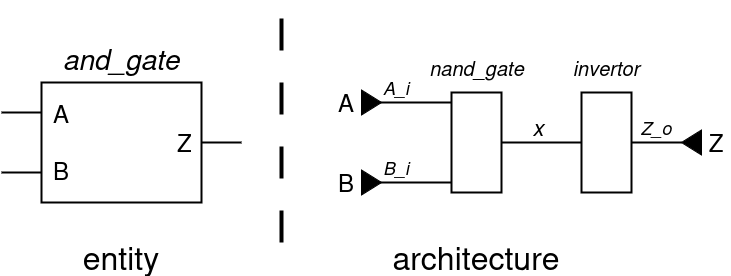

The diagram above was exported from draw.io. Its source (the exported page's mxGraphModel, read from the mxfile embedded in the PNG):
<mxGraphModel dx="1212" dy="797" grid="1" gridSize="10" guides="1" tooltips="1" connect="1" arrows="1" fold="1" page="1" pageScale="1" pageWidth="1169" pageHeight="827" math="0" shadow="0">
  <root>
    <mxCell id="MCSa0eP0U7kdKaO3sJg9-0" />
    <mxCell id="MCSa0eP0U7kdKaO3sJg9-1" parent="MCSa0eP0U7kdKaO3sJg9-0" />
    <mxCell id="_-MOGYgS1TAzsKan-T12-9" value="" style="endArrow=none;html=1;rounded=0;strokeWidth=2;" parent="MCSa0eP0U7kdKaO3sJg9-1" edge="1">
      <mxGeometry width="50" height="50" relative="1" as="geometry">
        <mxPoint x="620" y="260" as="sourcePoint" />
        <mxPoint x="800" y="260" as="targetPoint" />
      </mxGeometry>
    </mxCell>
    <mxCell id="_-MOGYgS1TAzsKan-T12-1" value="" style="endArrow=none;html=1;rounded=0;strokeWidth=2;" parent="MCSa0eP0U7kdKaO3sJg9-1" edge="1">
      <mxGeometry width="50" height="50" relative="1" as="geometry">
        <mxPoint x="120" y="290" as="sourcePoint" />
        <mxPoint x="300" y="290" as="targetPoint" />
      </mxGeometry>
    </mxCell>
    <mxCell id="_-MOGYgS1TAzsKan-T12-0" value="" style="endArrow=none;html=1;rounded=0;strokeWidth=2;" parent="MCSa0eP0U7kdKaO3sJg9-1" edge="1">
      <mxGeometry width="50" height="50" relative="1" as="geometry">
        <mxPoint x="120" y="230" as="sourcePoint" />
        <mxPoint x="300" y="230" as="targetPoint" />
      </mxGeometry>
    </mxCell>
    <mxCell id="MCSa0eP0U7kdKaO3sJg9-2" value="" style="endArrow=none;html=1;rounded=0;strokeWidth=2;" parent="MCSa0eP0U7kdKaO3sJg9-1" edge="1">
      <mxGeometry width="50" height="50" relative="1" as="geometry">
        <mxPoint x="180" y="260" as="sourcePoint" />
        <mxPoint x="360" y="260" as="targetPoint" />
      </mxGeometry>
    </mxCell>
    <mxCell id="MCSa0eP0U7kdKaO3sJg9-3" value="&lt;div style=&quot;font-size: 24px;&quot;&gt;&lt;font style=&quot;font-size: 24px;&quot;&gt;&amp;nbsp;A&amp;nbsp;&amp;nbsp;&amp;nbsp;&amp;nbsp;&amp;nbsp;&amp;nbsp;&amp;nbsp;&amp;nbsp;&amp;nbsp;&amp;nbsp; &amp;nbsp;&amp;nbsp; &amp;nbsp;&amp;nbsp;&amp;nbsp;&amp;nbsp;&amp;nbsp; &lt;/font&gt;&lt;br&gt;&lt;/div&gt;&lt;div style=&quot;font-size: 24px;&quot;&gt;&lt;font style=&quot;font-size: 24px;&quot;&gt;&amp;nbsp;&amp;nbsp;&amp;nbsp;&amp;nbsp;&amp;nbsp;&amp;nbsp;&amp;nbsp;&amp;nbsp;&amp;nbsp;&amp;nbsp;&amp;nbsp;&amp;nbsp;&amp;nbsp;&amp;nbsp;&amp;nbsp;&amp;nbsp;&amp;nbsp;&amp;nbsp; Z&lt;/font&gt;&lt;/div&gt;&lt;font style=&quot;font-size: 24px;&quot;&gt;&lt;font style=&quot;font-size: 24px;&quot;&gt;&amp;nbsp;B&amp;nbsp;&amp;nbsp;&amp;nbsp;&amp;nbsp;&amp;nbsp;&amp;nbsp;&amp;nbsp;&amp;nbsp;&amp;nbsp;&amp;nbsp; &amp;nbsp;&amp;nbsp; &amp;nbsp;&amp;nbsp;&amp;nbsp;&amp;nbsp;&amp;nbsp; &lt;br&gt;&lt;/font&gt;&lt;/font&gt;" style="rounded=0;whiteSpace=wrap;html=1;strokeWidth=2;" parent="MCSa0eP0U7kdKaO3sJg9-1" vertex="1">
      <mxGeometry x="160" y="200" width="160" height="120" as="geometry" />
    </mxCell>
    <mxCell id="MCSa0eP0U7kdKaO3sJg9-4" value="&lt;font style=&quot;font-size: 28px;&quot;&gt;and_gate&lt;/font&gt;" style="text;html=1;strokeColor=none;fillColor=none;align=center;verticalAlign=middle;whiteSpace=wrap;rounded=0;fontStyle=2" parent="MCSa0eP0U7kdKaO3sJg9-1" vertex="1">
      <mxGeometry x="210" y="161" width="60" height="30" as="geometry" />
    </mxCell>
    <mxCell id="MCSa0eP0U7kdKaO3sJg9-5" value="" style="endArrow=none;dashed=1;html=1;dashPattern=8 8;strokeWidth=4;rounded=0;" parent="MCSa0eP0U7kdKaO3sJg9-1" edge="1">
      <mxGeometry width="50" height="50" relative="1" as="geometry">
        <mxPoint x="400" y="360" as="sourcePoint" />
        <mxPoint x="400" y="120" as="targetPoint" />
      </mxGeometry>
    </mxCell>
    <mxCell id="MCSa0eP0U7kdKaO3sJg9-6" value="" style="triangle;whiteSpace=wrap;html=1;fillColor=#000000;" parent="MCSa0eP0U7kdKaO3sJg9-1" vertex="1">
      <mxGeometry x="480" y="207.5" width="20" height="25" as="geometry" />
    </mxCell>
    <mxCell id="MCSa0eP0U7kdKaO3sJg9-7" value="&lt;font style=&quot;font-size: 24px;&quot;&gt;A&lt;/font&gt;" style="text;html=1;strokeColor=none;fillColor=none;align=center;verticalAlign=middle;whiteSpace=wrap;rounded=0;strokeWidth=2;fontSize=18;" parent="MCSa0eP0U7kdKaO3sJg9-1" vertex="1">
      <mxGeometry x="450" y="205" width="30" height="30" as="geometry" />
    </mxCell>
    <mxCell id="MCSa0eP0U7kdKaO3sJg9-8" value="" style="endArrow=none;html=1;rounded=0;exitX=1;exitY=0.5;exitDx=0;exitDy=0;strokeWidth=2;" parent="MCSa0eP0U7kdKaO3sJg9-1" source="MCSa0eP0U7kdKaO3sJg9-7" edge="1">
      <mxGeometry width="50" height="50" relative="1" as="geometry">
        <mxPoint x="560" y="219.82999999999998" as="sourcePoint" />
        <mxPoint x="600" y="220" as="targetPoint" />
      </mxGeometry>
    </mxCell>
    <mxCell id="MCSa0eP0U7kdKaO3sJg9-11" value="" style="triangle;whiteSpace=wrap;html=1;fillColor=#000000;flipH=1;" parent="MCSa0eP0U7kdKaO3sJg9-1" vertex="1">
      <mxGeometry x="800" y="247.5" width="20" height="25" as="geometry" />
    </mxCell>
    <mxCell id="MCSa0eP0U7kdKaO3sJg9-12" value="&lt;font style=&quot;font-size: 24px;&quot;&gt;Z&lt;/font&gt;" style="text;html=1;strokeColor=none;fillColor=none;align=center;verticalAlign=middle;whiteSpace=wrap;rounded=0;strokeWidth=2;fontSize=18;" parent="MCSa0eP0U7kdKaO3sJg9-1" vertex="1">
      <mxGeometry x="820" y="245" width="30" height="30" as="geometry" />
    </mxCell>
    <mxCell id="MCSa0eP0U7kdKaO3sJg9-13" value="&lt;font size=&quot;1&quot;&gt;&lt;i style=&quot;font-size: 18px;&quot;&gt;A_i&lt;/i&gt;&lt;/font&gt;" style="text;html=1;strokeColor=none;fillColor=none;align=center;verticalAlign=middle;whiteSpace=wrap;rounded=0;strokeWidth=2;fontSize=18;" parent="MCSa0eP0U7kdKaO3sJg9-1" vertex="1">
      <mxGeometry x="500" y="190" width="30" height="30" as="geometry" />
    </mxCell>
    <mxCell id="MCSa0eP0U7kdKaO3sJg9-14" value="&lt;font size=&quot;1&quot;&gt;&lt;i style=&quot;font-size: 18px;&quot;&gt;Z_o&lt;/i&gt;&lt;/font&gt;" style="text;html=1;strokeColor=none;fillColor=none;align=center;verticalAlign=middle;whiteSpace=wrap;rounded=0;strokeWidth=2;fontSize=18;" parent="MCSa0eP0U7kdKaO3sJg9-1" vertex="1">
      <mxGeometry x="760" y="230" width="30" height="30" as="geometry" />
    </mxCell>
    <mxCell id="MCSa0eP0U7kdKaO3sJg9-15" value="&lt;font style=&quot;font-size: 32px;&quot;&gt;entity&lt;/font&gt;" style="text;html=1;strokeColor=none;fillColor=none;align=center;verticalAlign=middle;whiteSpace=wrap;rounded=0;" parent="MCSa0eP0U7kdKaO3sJg9-1" vertex="1">
      <mxGeometry x="210" y="360" width="60" height="30" as="geometry" />
    </mxCell>
    <mxCell id="MCSa0eP0U7kdKaO3sJg9-16" value="&lt;font style=&quot;font-size: 32px;&quot;&gt;architecture&lt;/font&gt;" style="text;html=1;strokeColor=none;fillColor=none;align=center;verticalAlign=middle;whiteSpace=wrap;rounded=0;" parent="MCSa0eP0U7kdKaO3sJg9-1" vertex="1">
      <mxGeometry x="510" y="360" width="170" height="30" as="geometry" />
    </mxCell>
    <mxCell id="_-MOGYgS1TAzsKan-T12-2" value="" style="triangle;whiteSpace=wrap;html=1;fillColor=#000000;" parent="MCSa0eP0U7kdKaO3sJg9-1" vertex="1">
      <mxGeometry x="480" y="287.5" width="20" height="25" as="geometry" />
    </mxCell>
    <mxCell id="_-MOGYgS1TAzsKan-T12-3" value="&lt;font style=&quot;font-size: 24px;&quot;&gt;B&lt;/font&gt;" style="text;html=1;strokeColor=none;fillColor=none;align=center;verticalAlign=middle;whiteSpace=wrap;rounded=0;strokeWidth=2;fontSize=18;" parent="MCSa0eP0U7kdKaO3sJg9-1" vertex="1">
      <mxGeometry x="450" y="285" width="30" height="30" as="geometry" />
    </mxCell>
    <mxCell id="_-MOGYgS1TAzsKan-T12-4" value="" style="endArrow=none;html=1;rounded=0;exitX=1;exitY=0.5;exitDx=0;exitDy=0;strokeWidth=2;" parent="MCSa0eP0U7kdKaO3sJg9-1" source="_-MOGYgS1TAzsKan-T12-3" edge="1">
      <mxGeometry width="50" height="50" relative="1" as="geometry">
        <mxPoint x="560" y="299.83" as="sourcePoint" />
        <mxPoint x="600" y="300" as="targetPoint" />
      </mxGeometry>
    </mxCell>
    <mxCell id="_-MOGYgS1TAzsKan-T12-5" value="&lt;font size=&quot;1&quot;&gt;&lt;i style=&quot;font-size: 18px;&quot;&gt;B_i&lt;/i&gt;&lt;/font&gt;" style="text;html=1;strokeColor=none;fillColor=none;align=center;verticalAlign=middle;whiteSpace=wrap;rounded=0;strokeWidth=2;fontSize=18;" parent="MCSa0eP0U7kdKaO3sJg9-1" vertex="1">
      <mxGeometry x="500" y="270" width="30" height="30" as="geometry" />
    </mxCell>
    <mxCell id="_-MOGYgS1TAzsKan-T12-7" value="" style="rounded=0;whiteSpace=wrap;html=1;strokeWidth=2;" parent="MCSa0eP0U7kdKaO3sJg9-1" vertex="1">
      <mxGeometry x="570" y="210" width="50" height="100" as="geometry" />
    </mxCell>
    <mxCell id="_-MOGYgS1TAzsKan-T12-8" value="" style="rounded=0;whiteSpace=wrap;html=1;strokeWidth=2;" parent="MCSa0eP0U7kdKaO3sJg9-1" vertex="1">
      <mxGeometry x="700" y="210" width="50" height="100" as="geometry" />
    </mxCell>
    <mxCell id="_-MOGYgS1TAzsKan-T12-10" value="&lt;font size=&quot;1&quot;&gt;&lt;i style=&quot;font-size: 22px;&quot;&gt;x&lt;/i&gt;&lt;/font&gt;" style="text;html=1;strokeColor=none;fillColor=none;align=center;verticalAlign=middle;whiteSpace=wrap;rounded=0;strokeWidth=2;fontSize=18;" parent="MCSa0eP0U7kdKaO3sJg9-1" vertex="1">
      <mxGeometry x="641.5" y="230" width="30" height="30" as="geometry" />
    </mxCell>
    <mxCell id="_-MOGYgS1TAzsKan-T12-11" value="&lt;font style=&quot;font-size: 20px;&quot;&gt;&lt;i&gt;invertor&lt;/i&gt;&lt;/font&gt;" style="text;html=1;strokeColor=none;fillColor=none;align=center;verticalAlign=middle;whiteSpace=wrap;rounded=0;" parent="MCSa0eP0U7kdKaO3sJg9-1" vertex="1">
      <mxGeometry x="695" y="170" width="60" height="30" as="geometry" />
    </mxCell>
    <mxCell id="_-MOGYgS1TAzsKan-T12-12" value="&lt;font style=&quot;font-size: 20px;&quot;&gt;&lt;i&gt;nand_gate&lt;/i&gt;&lt;/font&gt;" style="text;html=1;strokeColor=none;fillColor=none;align=center;verticalAlign=middle;whiteSpace=wrap;rounded=0;" parent="MCSa0eP0U7kdKaO3sJg9-1" vertex="1">
      <mxGeometry x="548.5" y="170" width="93" height="30" as="geometry" />
    </mxCell>
  </root>
</mxGraphModel>